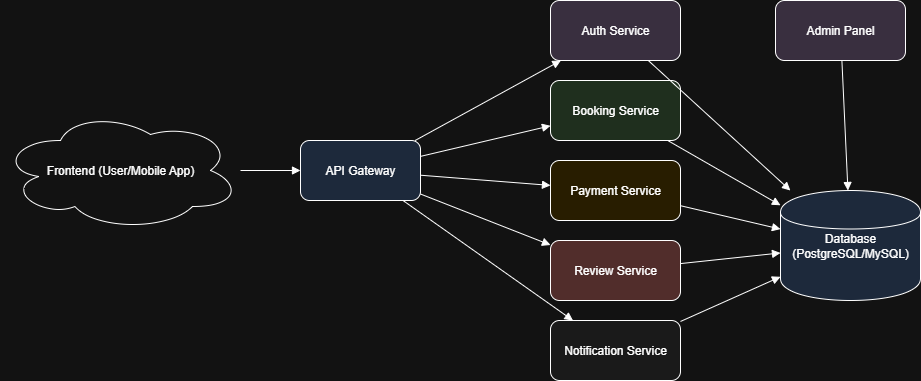

The diagram above was exported from draw.io. Its source (the exported page's mxGraphModel, read from the mxfile embedded in the PNG):
<mxGraphModel dx="1892" dy="658" grid="1" gridSize="10" guides="1" tooltips="1" connect="1" arrows="1" fold="1" page="1" pageScale="1" pageWidth="850" pageHeight="1100" math="0" shadow="0">
  <root>
    <mxCell id="0" />
    <mxCell id="1" parent="0" />
    <mxCell id="2" value="Frontend (User/Mobile App)" style="shape=cloud;whiteSpace=wrap;html=1;" vertex="1" parent="1">
      <mxGeometry x="-100" y="130" width="240" height="120" as="geometry" />
    </mxCell>
    <mxCell id="3" value="API Gateway" style="rounded=1;whiteSpace=wrap;html=1;fillColor=#dae8fc;" vertex="1" parent="1">
      <mxGeometry x="200" y="160" width="120" height="60" as="geometry" />
    </mxCell>
    <mxCell id="4" value="Auth Service" style="rounded=1;whiteSpace=wrap;html=1;fillColor=#e1d5e7;" vertex="1" parent="1">
      <mxGeometry x="450" y="20" width="130" height="60" as="geometry" />
    </mxCell>
    <mxCell id="5" value="Booking Service" style="rounded=1;whiteSpace=wrap;html=1;fillColor=#d5e8d4;" vertex="1" parent="1">
      <mxGeometry x="450" y="100" width="130" height="60" as="geometry" />
    </mxCell>
    <mxCell id="6" value="Payment Service" style="rounded=1;whiteSpace=wrap;html=1;fillColor=#fff2cc;" vertex="1" parent="1">
      <mxGeometry x="450" y="180" width="130" height="60" as="geometry" />
    </mxCell>
    <mxCell id="7" value="Review Service" style="rounded=1;whiteSpace=wrap;html=1;fillColor=#f8cecc;" vertex="1" parent="1">
      <mxGeometry x="450" y="260" width="130" height="60" as="geometry" />
    </mxCell>
    <mxCell id="8" value="Notification Service" style="rounded=1;whiteSpace=wrap;html=1;fillColor=#f5f5f5;" vertex="1" parent="1">
      <mxGeometry x="450" y="340" width="130" height="60" as="geometry" />
    </mxCell>
    <mxCell id="9" value="Admin Panel" style="rounded=1;whiteSpace=wrap;html=1;fillColor=#e1d5e7;" vertex="1" parent="1">
      <mxGeometry x="675" y="20" width="130" height="60" as="geometry" />
    </mxCell>
    <mxCell id="10" value="Database (PostgreSQL/MySQL)" style="shape=cylinder;whiteSpace=wrap;html=1;fillColor=#dae8fc;" vertex="1" parent="1">
      <mxGeometry x="680" y="210" width="140" height="110" as="geometry" />
    </mxCell>
    <mxCell id="11" style="endArrow=block;html=1;" edge="1" parent="1" source="2" target="3">
      <mxGeometry relative="1" as="geometry" />
    </mxCell>
    <mxCell id="12" style="endArrow=block;html=1;" edge="1" parent="1" source="3" target="4">
      <mxGeometry relative="1" as="geometry" />
    </mxCell>
    <mxCell id="13" style="endArrow=block;html=1;" edge="1" parent="1" source="3" target="5">
      <mxGeometry relative="1" as="geometry" />
    </mxCell>
    <mxCell id="14" style="endArrow=block;html=1;" edge="1" parent="1" source="3" target="6">
      <mxGeometry relative="1" as="geometry" />
    </mxCell>
    <mxCell id="15" style="endArrow=block;html=1;" edge="1" parent="1" source="3" target="7">
      <mxGeometry relative="1" as="geometry" />
    </mxCell>
    <mxCell id="16" style="endArrow=block;html=1;" edge="1" parent="1" source="3" target="8">
      <mxGeometry relative="1" as="geometry" />
    </mxCell>
    <mxCell id="17" style="endArrow=block;html=1;" edge="1" parent="1" source="9" target="10">
      <mxGeometry relative="1" as="geometry" />
    </mxCell>
    <mxCell id="18" style="endArrow=block;html=1;" edge="1" parent="1" source="4" target="10">
      <mxGeometry relative="1" as="geometry" />
    </mxCell>
    <mxCell id="19" style="endArrow=block;html=1;" edge="1" parent="1" source="5" target="10">
      <mxGeometry relative="1" as="geometry" />
    </mxCell>
    <mxCell id="20" style="endArrow=block;html=1;" edge="1" parent="1" source="6" target="10">
      <mxGeometry relative="1" as="geometry" />
    </mxCell>
    <mxCell id="21" style="endArrow=block;html=1;" edge="1" parent="1" source="7" target="10">
      <mxGeometry relative="1" as="geometry" />
    </mxCell>
    <mxCell id="22" style="endArrow=block;html=1;" edge="1" parent="1" source="8" target="10">
      <mxGeometry relative="1" as="geometry" />
    </mxCell>
  </root>
</mxGraphModel>